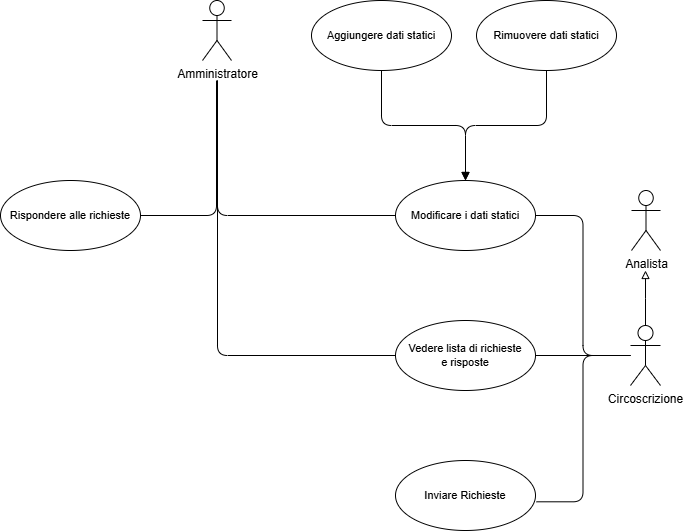

The diagram above was exported from draw.io. Its source (the exported page's mxGraphModel, read from the mxfile embedded in the PNG):
<mxGraphModel dx="1731" dy="924" grid="1" gridSize="10" guides="1" tooltips="1" connect="1" arrows="1" fold="1" page="1" pageScale="1" pageWidth="2336" pageHeight="1654" background="#FFFFFF" math="0" shadow="0">
  <root>
    <mxCell id="0" />
    <mxCell id="1" parent="0" />
    <mxCell id="6yWWPZD1JR6vR9XYkCvn-1" value="Analista" style="shape=umlActor;verticalLabelPosition=bottom;verticalAlign=top;html=1;outlineConnect=0;" vertex="1" parent="1">
      <mxGeometry x="1461" y="1270" width="29" height="60" as="geometry" />
    </mxCell>
    <mxCell id="6yWWPZD1JR6vR9XYkCvn-25" style="edgeStyle=orthogonalEdgeStyle;rounded=1;orthogonalLoop=1;jettySize=auto;html=1;entryX=0;entryY=0.5;entryDx=0;entryDy=0;curved=0;endArrow=none;endFill=0;" edge="1" parent="1" target="6yWWPZD1JR6vR9XYkCvn-5">
      <mxGeometry relative="1" as="geometry">
        <mxPoint x="1047" y="1160" as="sourcePoint" />
        <Array as="points">
          <mxPoint x="1047" y="1295" />
        </Array>
      </mxGeometry>
    </mxCell>
    <mxCell id="6yWWPZD1JR6vR9XYkCvn-26" style="edgeStyle=orthogonalEdgeStyle;rounded=1;orthogonalLoop=1;jettySize=auto;html=1;entryX=1;entryY=0.5;entryDx=0;entryDy=0;curved=0;endArrow=none;endFill=0;" edge="1" parent="1" target="6yWWPZD1JR6vR9XYkCvn-10">
      <mxGeometry relative="1" as="geometry">
        <mxPoint x="1046" y="1160" as="sourcePoint" />
        <Array as="points">
          <mxPoint x="1046" y="1295" />
        </Array>
      </mxGeometry>
    </mxCell>
    <mxCell id="6yWWPZD1JR6vR9XYkCvn-27" style="edgeStyle=orthogonalEdgeStyle;rounded=1;orthogonalLoop=1;jettySize=auto;html=1;entryX=0;entryY=0.5;entryDx=0;entryDy=0;curved=0;endArrow=none;endFill=0;" edge="1" parent="1" target="6yWWPZD1JR6vR9XYkCvn-7">
      <mxGeometry relative="1" as="geometry">
        <mxPoint x="1047" y="1160" as="sourcePoint" />
        <Array as="points">
          <mxPoint x="1047" y="1435" />
        </Array>
      </mxGeometry>
    </mxCell>
    <mxCell id="6yWWPZD1JR6vR9XYkCvn-3" value="Amministratore" style="shape=umlActor;verticalLabelPosition=bottom;verticalAlign=top;html=1;outlineConnect=0;" vertex="1" parent="1">
      <mxGeometry x="1032" y="1080" width="29" height="60" as="geometry" />
    </mxCell>
    <mxCell id="6yWWPZD1JR6vR9XYkCvn-5" value="Modificare i dati statici" style="ellipse;whiteSpace=wrap;html=1;fontFamily=Helvetica;fontSize=11;fontColor=default;labelBackgroundColor=default;" vertex="1" parent="1">
      <mxGeometry x="1225" y="1260" width="140" height="70" as="geometry" />
    </mxCell>
    <mxCell id="6yWWPZD1JR6vR9XYkCvn-7" value="Vedere lista di richieste&lt;div&gt;e risposte&lt;/div&gt;" style="ellipse;whiteSpace=wrap;html=1;fontFamily=Helvetica;fontSize=11;fontColor=default;labelBackgroundColor=default;" vertex="1" parent="1">
      <mxGeometry x="1225" y="1400" width="140" height="70" as="geometry" />
    </mxCell>
    <mxCell id="6yWWPZD1JR6vR9XYkCvn-8" value="Inviare Richieste" style="ellipse;whiteSpace=wrap;html=1;fontFamily=Helvetica;fontSize=11;fontColor=default;labelBackgroundColor=default;" vertex="1" parent="1">
      <mxGeometry x="1225" y="1540" width="140" height="70" as="geometry" />
    </mxCell>
    <mxCell id="6yWWPZD1JR6vR9XYkCvn-10" value="Rispondere alle richieste" style="ellipse;whiteSpace=wrap;html=1;fontFamily=Helvetica;fontSize=11;fontColor=default;labelBackgroundColor=default;" vertex="1" parent="1">
      <mxGeometry x="830" y="1260" width="140" height="70" as="geometry" />
    </mxCell>
    <mxCell id="6yWWPZD1JR6vR9XYkCvn-11" style="edgeStyle=orthogonalEdgeStyle;rounded=1;orthogonalLoop=1;jettySize=auto;html=1;endArrow=block;endFill=1;curved=0;" edge="1" parent="1" source="6yWWPZD1JR6vR9XYkCvn-12" target="6yWWPZD1JR6vR9XYkCvn-5">
      <mxGeometry relative="1" as="geometry" />
    </mxCell>
    <mxCell id="6yWWPZD1JR6vR9XYkCvn-12" value="Aggiungere dati statici" style="ellipse;whiteSpace=wrap;html=1;fontFamily=Helvetica;fontSize=11;fontColor=default;labelBackgroundColor=default;" vertex="1" parent="1">
      <mxGeometry x="1141" y="1080" width="140" height="70" as="geometry" />
    </mxCell>
    <mxCell id="6yWWPZD1JR6vR9XYkCvn-13" style="edgeStyle=orthogonalEdgeStyle;rounded=1;orthogonalLoop=1;jettySize=auto;html=1;curved=0;endArrow=block;endFill=1;" edge="1" parent="1" source="6yWWPZD1JR6vR9XYkCvn-14" target="6yWWPZD1JR6vR9XYkCvn-5">
      <mxGeometry relative="1" as="geometry" />
    </mxCell>
    <mxCell id="6yWWPZD1JR6vR9XYkCvn-14" value="Rimuovere dati statici" style="ellipse;whiteSpace=wrap;html=1;fontFamily=Helvetica;fontSize=11;fontColor=default;labelBackgroundColor=default;" vertex="1" parent="1">
      <mxGeometry x="1306" y="1080" width="140" height="70" as="geometry" />
    </mxCell>
    <mxCell id="6yWWPZD1JR6vR9XYkCvn-15" style="edgeStyle=orthogonalEdgeStyle;shape=connector;curved=0;rounded=1;orthogonalLoop=1;jettySize=auto;html=1;entryX=1;entryY=0.5;entryDx=0;entryDy=0;strokeColor=default;align=center;verticalAlign=middle;fontFamily=Helvetica;fontSize=11;fontColor=default;labelBackgroundColor=default;endArrow=none;endFill=0;" edge="1" parent="1" source="6yWWPZD1JR6vR9XYkCvn-17" target="6yWWPZD1JR6vR9XYkCvn-7">
      <mxGeometry relative="1" as="geometry" />
    </mxCell>
    <mxCell id="6yWWPZD1JR6vR9XYkCvn-16" style="edgeStyle=orthogonalEdgeStyle;shape=connector;curved=0;rounded=1;orthogonalLoop=1;jettySize=auto;html=1;entryX=1;entryY=0.5;entryDx=0;entryDy=0;strokeColor=default;align=center;verticalAlign=middle;fontFamily=Helvetica;fontSize=11;fontColor=default;labelBackgroundColor=default;endArrow=none;endFill=0;" edge="1" parent="1" source="6yWWPZD1JR6vR9XYkCvn-17" target="6yWWPZD1JR6vR9XYkCvn-5">
      <mxGeometry relative="1" as="geometry" />
    </mxCell>
    <mxCell id="6yWWPZD1JR6vR9XYkCvn-23" style="edgeStyle=orthogonalEdgeStyle;rounded=0;orthogonalLoop=1;jettySize=auto;html=1;endArrow=block;endFill=0;" edge="1" parent="1" source="6yWWPZD1JR6vR9XYkCvn-17">
      <mxGeometry relative="1" as="geometry">
        <mxPoint x="1475" y="1350" as="targetPoint" />
      </mxGeometry>
    </mxCell>
    <mxCell id="6yWWPZD1JR6vR9XYkCvn-17" value="Circoscrizione" style="shape=umlActor;verticalLabelPosition=bottom;verticalAlign=top;html=1;outlineConnect=0;" vertex="1" parent="1">
      <mxGeometry x="1460" y="1405" width="30" height="60" as="geometry" />
    </mxCell>
    <mxCell id="6yWWPZD1JR6vR9XYkCvn-18" style="edgeStyle=orthogonalEdgeStyle;shape=connector;curved=0;rounded=1;orthogonalLoop=1;jettySize=auto;html=1;entryX=1.007;entryY=0.59;entryDx=0;entryDy=0;entryPerimeter=0;strokeColor=default;align=center;verticalAlign=middle;fontFamily=Helvetica;fontSize=11;fontColor=default;labelBackgroundColor=default;endArrow=none;endFill=0;" edge="1" parent="1" source="6yWWPZD1JR6vR9XYkCvn-17" target="6yWWPZD1JR6vR9XYkCvn-8">
      <mxGeometry relative="1" as="geometry" />
    </mxCell>
  </root>
</mxGraphModel>